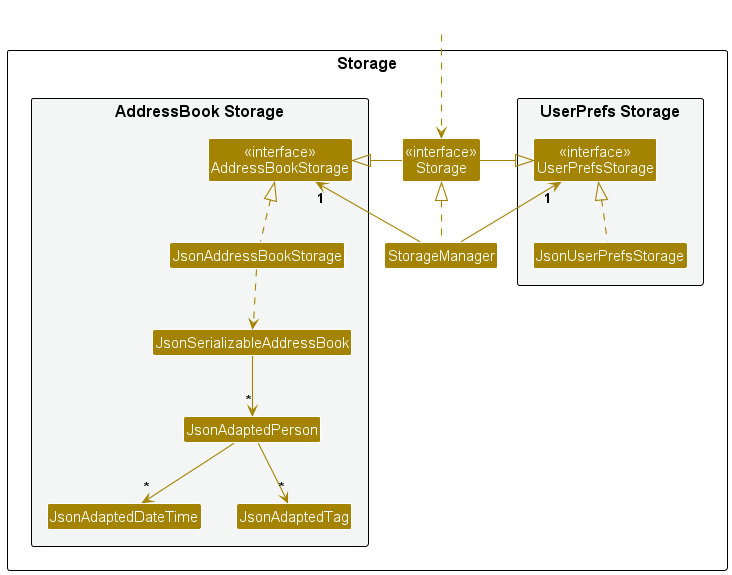

The diagram above was rendered by PlantUML. Its source (embedded in the PNG):
@startuml
!include style.puml
skinparam arrowThickness 1.1
skinparam arrowColor STORAGE_COLOR
skinparam classBackgroundColor STORAGE_COLOR

package Storage as StoragePackage {

package "UserPrefs Storage" #F4F6F6{
Class "<<interface>>\nUserPrefsStorage" as UserPrefsStorage
Class JsonUserPrefsStorage
}

Class "<<interface>>\nStorage" as Storage
Class StorageManager

package "AddressBook Storage" #F4F6F6{
Class "<<interface>>\nAddressBookStorage" as AddressBookStorage
Class JsonAddressBookStorage
Class JsonSerializableAddressBook
Class JsonAdaptedPerson
Class JsonAdaptedDateTime
Class JsonAdaptedTag
}

}

Class HiddenOutside #FFFFFF
HiddenOutside ..> Storage

StorageManager .up.|> Storage
StorageManager -up-> "1" UserPrefsStorage
StorageManager -up-> "1" AddressBookStorage

Storage -left-|> UserPrefsStorage
Storage -right-|> AddressBookStorage

JsonUserPrefsStorage .up.|> UserPrefsStorage
JsonAddressBookStorage .up.|> AddressBookStorage
JsonAddressBookStorage ..> JsonSerializableAddressBook
JsonSerializableAddressBook --> "*" JsonAdaptedPerson
JsonAdaptedPerson --> "*" JsonAdaptedDateTime
JsonAdaptedPerson --> "*" JsonAdaptedTag

@enduml